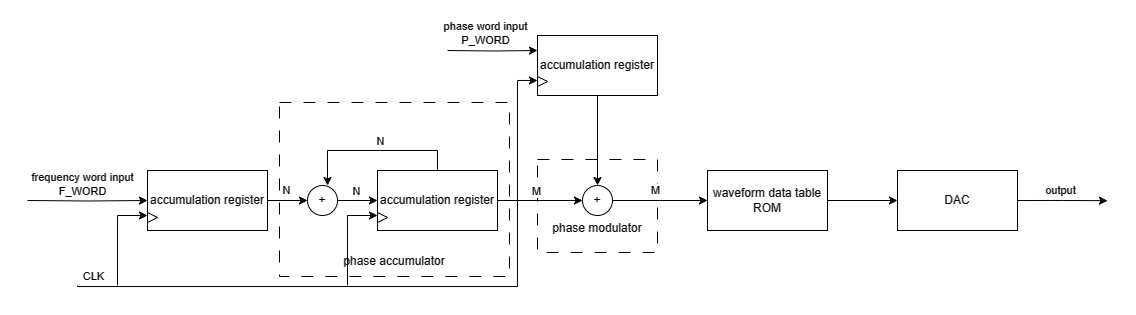

The diagram above was exported from draw.io. Its source (the exported page's mxGraphModel, read from the mxfile embedded in the PNG):
<mxGraphModel dx="731" dy="389" grid="1" gridSize="10" guides="1" tooltips="1" connect="1" arrows="1" fold="1" page="1" pageScale="1" pageWidth="1169" pageHeight="827" math="0" shadow="0">
  <root>
    <mxCell id="0" />
    <mxCell id="1" parent="0" />
    <mxCell id="VGraaaMvSK1gjfN-YwZE-36" value="&lt;br&gt;&lt;br&gt;&lt;br&gt;phase modulator" style="rounded=0;whiteSpace=wrap;html=1;dashed=1;dashPattern=12 12;" vertex="1" parent="1">
      <mxGeometry x="558" y="287" width="120" height="93" as="geometry" />
    </mxCell>
    <mxCell id="VGraaaMvSK1gjfN-YwZE-35" value="&lt;br&gt;&lt;br&gt;&lt;br&gt;&lt;br&gt;&lt;br&gt;&lt;br&gt;&lt;br&gt;&lt;br&gt;&lt;br&gt;&lt;br&gt;phase accumulator" style="rounded=0;whiteSpace=wrap;html=1;dashed=1;dashPattern=12 12;" vertex="1" parent="1">
      <mxGeometry x="300" y="230" width="230" height="174" as="geometry" />
    </mxCell>
    <mxCell id="VGraaaMvSK1gjfN-YwZE-8" style="edgeStyle=orthogonalEdgeStyle;rounded=0;orthogonalLoop=1;jettySize=auto;html=1;entryX=0;entryY=0.5;entryDx=0;entryDy=0;" edge="1" parent="1" target="VGraaaMvSK1gjfN-YwZE-1">
      <mxGeometry relative="1" as="geometry">
        <mxPoint x="48" y="328" as="sourcePoint" />
      </mxGeometry>
    </mxCell>
    <mxCell id="VGraaaMvSK1gjfN-YwZE-22" value="frequency word input&lt;br&gt;F_WORD" style="edgeLabel;html=1;align=center;verticalAlign=middle;resizable=0;points=[];" vertex="1" connectable="0" parent="VGraaaMvSK1gjfN-YwZE-8">
      <mxGeometry x="-0.0135" relative="1" as="geometry">
        <mxPoint x="-5" y="-17" as="offset" />
      </mxGeometry>
    </mxCell>
    <mxCell id="VGraaaMvSK1gjfN-YwZE-9" style="edgeStyle=orthogonalEdgeStyle;rounded=0;orthogonalLoop=1;jettySize=auto;html=1;exitX=1;exitY=0.5;exitDx=0;exitDy=0;entryX=0;entryY=0.5;entryDx=0;entryDy=0;" edge="1" parent="1" source="VGraaaMvSK1gjfN-YwZE-1" target="VGraaaMvSK1gjfN-YwZE-2">
      <mxGeometry relative="1" as="geometry" />
    </mxCell>
    <mxCell id="VGraaaMvSK1gjfN-YwZE-25" value="N" style="edgeLabel;html=1;align=center;verticalAlign=middle;resizable=0;points=[];" vertex="1" connectable="0" parent="VGraaaMvSK1gjfN-YwZE-9">
      <mxGeometry x="-0.0222" y="-1" relative="1" as="geometry">
        <mxPoint x="-1" y="-11" as="offset" />
      </mxGeometry>
    </mxCell>
    <mxCell id="VGraaaMvSK1gjfN-YwZE-19" style="edgeStyle=orthogonalEdgeStyle;rounded=0;orthogonalLoop=1;jettySize=auto;html=1;entryX=0;entryY=0.75;entryDx=0;entryDy=0;" edge="1" parent="1" target="VGraaaMvSK1gjfN-YwZE-1">
      <mxGeometry relative="1" as="geometry">
        <mxPoint x="138" y="413" as="sourcePoint" />
        <Array as="points">
          <mxPoint x="138" y="343" />
        </Array>
      </mxGeometry>
    </mxCell>
    <mxCell id="VGraaaMvSK1gjfN-YwZE-1" value="accumulation register" style="rounded=0;whiteSpace=wrap;html=1;" vertex="1" parent="1">
      <mxGeometry x="168" y="298" width="120" height="60" as="geometry" />
    </mxCell>
    <mxCell id="VGraaaMvSK1gjfN-YwZE-10" style="edgeStyle=orthogonalEdgeStyle;rounded=0;orthogonalLoop=1;jettySize=auto;html=1;exitX=1;exitY=0.5;exitDx=0;exitDy=0;entryX=0;entryY=0.5;entryDx=0;entryDy=0;" edge="1" parent="1" source="VGraaaMvSK1gjfN-YwZE-2" target="VGraaaMvSK1gjfN-YwZE-3">
      <mxGeometry relative="1" as="geometry" />
    </mxCell>
    <mxCell id="VGraaaMvSK1gjfN-YwZE-26" value="N" style="edgeLabel;html=1;align=center;verticalAlign=middle;resizable=0;points=[];" vertex="1" connectable="0" parent="VGraaaMvSK1gjfN-YwZE-10">
      <mxGeometry x="-0.0778" y="2" relative="1" as="geometry">
        <mxPoint y="-7" as="offset" />
      </mxGeometry>
    </mxCell>
    <mxCell id="VGraaaMvSK1gjfN-YwZE-2" value="+" style="ellipse;whiteSpace=wrap;html=1;aspect=fixed;" vertex="1" parent="1">
      <mxGeometry x="328" y="313" width="30" height="30" as="geometry" />
    </mxCell>
    <mxCell id="VGraaaMvSK1gjfN-YwZE-11" style="edgeStyle=orthogonalEdgeStyle;rounded=0;orthogonalLoop=1;jettySize=auto;html=1;exitX=1;exitY=0.5;exitDx=0;exitDy=0;entryX=0;entryY=0.5;entryDx=0;entryDy=0;" edge="1" parent="1" source="VGraaaMvSK1gjfN-YwZE-3" target="VGraaaMvSK1gjfN-YwZE-4">
      <mxGeometry relative="1" as="geometry" />
    </mxCell>
    <mxCell id="VGraaaMvSK1gjfN-YwZE-28" value="M" style="edgeLabel;html=1;align=center;verticalAlign=middle;resizable=0;points=[];" vertex="1" connectable="0" parent="VGraaaMvSK1gjfN-YwZE-11">
      <mxGeometry x="-0.0606" y="-1" relative="1" as="geometry">
        <mxPoint x="-1" y="-10" as="offset" />
      </mxGeometry>
    </mxCell>
    <mxCell id="VGraaaMvSK1gjfN-YwZE-16" style="edgeStyle=orthogonalEdgeStyle;rounded=0;orthogonalLoop=1;jettySize=auto;html=1;exitX=0.5;exitY=0;exitDx=0;exitDy=0;entryX=0.667;entryY=0;entryDx=0;entryDy=0;entryPerimeter=0;" edge="1" parent="1" source="VGraaaMvSK1gjfN-YwZE-3" target="VGraaaMvSK1gjfN-YwZE-2">
      <mxGeometry relative="1" as="geometry">
        <mxPoint x="338" y="213" as="targetPoint" />
      </mxGeometry>
    </mxCell>
    <mxCell id="VGraaaMvSK1gjfN-YwZE-27" value="N" style="edgeLabel;html=1;align=center;verticalAlign=middle;resizable=0;points=[];" vertex="1" connectable="0" parent="VGraaaMvSK1gjfN-YwZE-16">
      <mxGeometry x="-0.1911" y="2" relative="1" as="geometry">
        <mxPoint x="-11" y="-11" as="offset" />
      </mxGeometry>
    </mxCell>
    <mxCell id="VGraaaMvSK1gjfN-YwZE-3" value="accumulation register" style="rounded=0;whiteSpace=wrap;html=1;" vertex="1" parent="1">
      <mxGeometry x="398" y="298" width="120" height="60" as="geometry" />
    </mxCell>
    <mxCell id="VGraaaMvSK1gjfN-YwZE-12" style="edgeStyle=orthogonalEdgeStyle;rounded=0;orthogonalLoop=1;jettySize=auto;html=1;exitX=1;exitY=0.5;exitDx=0;exitDy=0;entryX=0;entryY=0.5;entryDx=0;entryDy=0;" edge="1" parent="1" source="VGraaaMvSK1gjfN-YwZE-4" target="VGraaaMvSK1gjfN-YwZE-6">
      <mxGeometry relative="1" as="geometry" />
    </mxCell>
    <mxCell id="VGraaaMvSK1gjfN-YwZE-29" value="M" style="edgeLabel;html=1;align=center;verticalAlign=middle;resizable=0;points=[];" vertex="1" connectable="0" parent="VGraaaMvSK1gjfN-YwZE-12">
      <mxGeometry x="-0.0698" y="1" relative="1" as="geometry">
        <mxPoint x="-1" y="-9" as="offset" />
      </mxGeometry>
    </mxCell>
    <mxCell id="VGraaaMvSK1gjfN-YwZE-4" value="+" style="ellipse;whiteSpace=wrap;html=1;aspect=fixed;" vertex="1" parent="1">
      <mxGeometry x="603" y="313" width="30" height="30" as="geometry" />
    </mxCell>
    <mxCell id="VGraaaMvSK1gjfN-YwZE-15" style="edgeStyle=orthogonalEdgeStyle;rounded=0;orthogonalLoop=1;jettySize=auto;html=1;entryX=0.5;entryY=0;entryDx=0;entryDy=0;" edge="1" parent="1" source="VGraaaMvSK1gjfN-YwZE-5" target="VGraaaMvSK1gjfN-YwZE-4">
      <mxGeometry relative="1" as="geometry" />
    </mxCell>
    <mxCell id="VGraaaMvSK1gjfN-YwZE-17" style="edgeStyle=orthogonalEdgeStyle;rounded=0;orthogonalLoop=1;jettySize=auto;html=1;entryX=0;entryY=0.75;entryDx=0;entryDy=0;" edge="1" parent="1" target="VGraaaMvSK1gjfN-YwZE-5">
      <mxGeometry relative="1" as="geometry">
        <mxPoint x="538" y="213" as="targetPoint" />
        <mxPoint x="98" y="413" as="sourcePoint" />
        <Array as="points">
          <mxPoint x="98" y="414" />
          <mxPoint x="538" y="414" />
          <mxPoint x="538" y="208" />
        </Array>
      </mxGeometry>
    </mxCell>
    <mxCell id="VGraaaMvSK1gjfN-YwZE-24" value="CLK" style="edgeLabel;html=1;align=center;verticalAlign=middle;resizable=0;points=[];" vertex="1" connectable="0" parent="VGraaaMvSK1gjfN-YwZE-17">
      <mxGeometry x="-0.9771" y="2" relative="1" as="geometry">
        <mxPoint x="9" y="-8" as="offset" />
      </mxGeometry>
    </mxCell>
    <mxCell id="VGraaaMvSK1gjfN-YwZE-21" style="edgeStyle=orthogonalEdgeStyle;rounded=0;orthogonalLoop=1;jettySize=auto;html=1;exitX=0;exitY=0.25;exitDx=0;exitDy=0;entryX=0;entryY=0.25;entryDx=0;entryDy=0;" edge="1" parent="1" target="VGraaaMvSK1gjfN-YwZE-5">
      <mxGeometry relative="1" as="geometry">
        <mxPoint x="468" y="178" as="sourcePoint" />
      </mxGeometry>
    </mxCell>
    <mxCell id="VGraaaMvSK1gjfN-YwZE-30" value="phase word input&lt;br&gt;P_WORD" style="edgeLabel;html=1;align=center;verticalAlign=middle;resizable=0;points=[];" vertex="1" connectable="0" parent="VGraaaMvSK1gjfN-YwZE-21">
      <mxGeometry x="-0.1749" y="2" relative="1" as="geometry">
        <mxPoint y="-16" as="offset" />
      </mxGeometry>
    </mxCell>
    <mxCell id="VGraaaMvSK1gjfN-YwZE-5" value="accumulation register" style="rounded=0;whiteSpace=wrap;html=1;" vertex="1" parent="1">
      <mxGeometry x="558" y="163" width="120" height="60" as="geometry" />
    </mxCell>
    <mxCell id="VGraaaMvSK1gjfN-YwZE-13" style="edgeStyle=orthogonalEdgeStyle;rounded=0;orthogonalLoop=1;jettySize=auto;html=1;exitX=1;exitY=0.5;exitDx=0;exitDy=0;entryX=0;entryY=0.5;entryDx=0;entryDy=0;" edge="1" parent="1" source="VGraaaMvSK1gjfN-YwZE-6" target="VGraaaMvSK1gjfN-YwZE-7">
      <mxGeometry relative="1" as="geometry" />
    </mxCell>
    <mxCell id="VGraaaMvSK1gjfN-YwZE-6" value="waveform data table ROM" style="rounded=0;whiteSpace=wrap;html=1;" vertex="1" parent="1">
      <mxGeometry x="728" y="298" width="120" height="60" as="geometry" />
    </mxCell>
    <mxCell id="VGraaaMvSK1gjfN-YwZE-14" style="edgeStyle=orthogonalEdgeStyle;rounded=0;orthogonalLoop=1;jettySize=auto;html=1;exitX=1;exitY=0.5;exitDx=0;exitDy=0;" edge="1" parent="1" source="VGraaaMvSK1gjfN-YwZE-7">
      <mxGeometry relative="1" as="geometry">
        <mxPoint x="1128" y="328.19047619047615" as="targetPoint" />
      </mxGeometry>
    </mxCell>
    <mxCell id="VGraaaMvSK1gjfN-YwZE-31" value="output" style="edgeLabel;html=1;align=center;verticalAlign=middle;resizable=0;points=[];" vertex="1" connectable="0" parent="VGraaaMvSK1gjfN-YwZE-14">
      <mxGeometry x="-0.0066" y="1" relative="1" as="geometry">
        <mxPoint x="-3" y="-10" as="offset" />
      </mxGeometry>
    </mxCell>
    <mxCell id="VGraaaMvSK1gjfN-YwZE-7" value="DAC" style="rounded=0;whiteSpace=wrap;html=1;" vertex="1" parent="1">
      <mxGeometry x="918" y="298" width="120" height="60" as="geometry" />
    </mxCell>
    <mxCell id="VGraaaMvSK1gjfN-YwZE-20" style="edgeStyle=orthogonalEdgeStyle;rounded=0;orthogonalLoop=1;jettySize=auto;html=1;entryX=0;entryY=0.75;entryDx=0;entryDy=0;" edge="1" parent="1">
      <mxGeometry relative="1" as="geometry">
        <mxPoint x="398" y="343" as="targetPoint" />
        <mxPoint x="368" y="413" as="sourcePoint" />
        <Array as="points">
          <mxPoint x="368" y="343" />
        </Array>
      </mxGeometry>
    </mxCell>
    <mxCell id="VGraaaMvSK1gjfN-YwZE-32" value="" style="triangle;whiteSpace=wrap;html=1;" vertex="1" parent="1">
      <mxGeometry x="398" y="340" width="10" height="10" as="geometry" />
    </mxCell>
    <mxCell id="VGraaaMvSK1gjfN-YwZE-33" value="" style="triangle;whiteSpace=wrap;html=1;" vertex="1" parent="1">
      <mxGeometry x="168" y="340" width="10" height="10" as="geometry" />
    </mxCell>
    <mxCell id="VGraaaMvSK1gjfN-YwZE-34" value="" style="triangle;whiteSpace=wrap;html=1;" vertex="1" parent="1">
      <mxGeometry x="558" y="204" width="10" height="10" as="geometry" />
    </mxCell>
  </root>
</mxGraphModel>